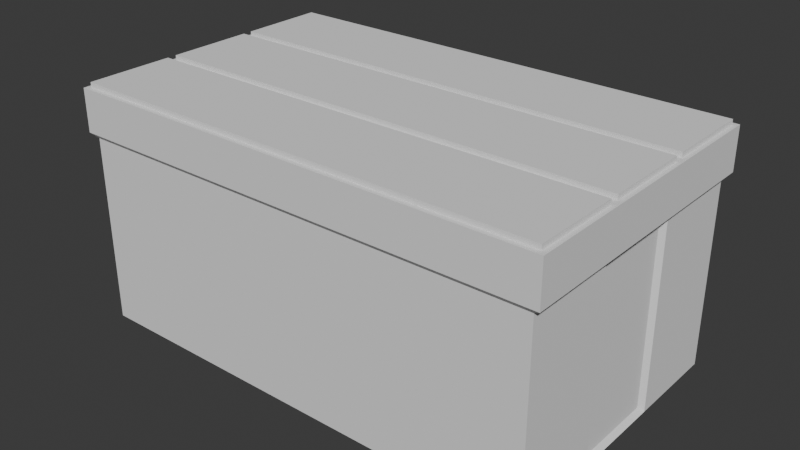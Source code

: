 # Source: StorageBox.blend  (saved by Blender 5.1.29; exported with 4.5.12 LTS)
import bpy
from mathutils import Matrix  # noqa: F401  (used for matrix-valued properties, if any)

bpy.ops.wm.read_factory_settings(use_empty=True)
scene = bpy.context.scene
scene.name = 'Scene'

# ---- collections
col_collection = bpy.data.collections.new('Collection'); scene.collection.children.link(col_collection)

# ---- world
world_world = bpy.data.worlds.new('World'); scene.world = world_world
world_world.use_nodes = True; world_world.node_tree.nodes.clear()
_N = world_world.node_tree.nodes; _L = world_world.node_tree.links
n0 = _N.new('ShaderNodeOutputWorld'); n0.name = 'World Output'; n0.location = (200, 100)
n1 = _N.new('ShaderNodeBackground'); n1.name = 'Background'; n1.location = (-200, 100)
n1.inputs[0].default_value = (0.05088, 0.05088, 0.05088, 1.0)
_L.new(n1.outputs[0], n0.inputs[0])
n0.is_active_output = True
world_world.color = (0.05088, 0.05088, 0.05088)
world_world.sun_shadow_jitter_overblur = 0.0

# ---- meshes
me_cube_002 = bpy.data.meshes.new('Cube.002')
me_cube_002.from_pydata([(-0.5, -0.3, 0.0), (-0.5055, -0.2993, 0.5014), (-0.5, 0.3, 0.0), (-0.5055, 0.2993, 0.5014), (0.5, -0.3, 0.0), (0.5055, -0.2993, 0.5014), (0.5, 0.3, 0.0), (0.5055, 0.2993, 0.5014), (-0.4899, 0.09018, 0.009818), (-0.4899, -0.09018, 0.009818), (-0.5055, -0.1131, 0.5014), (-0.5055, 0.0931, 0.5014), (0.4899, -0.09018, 0.009818), (0.4899, 0.09018, 0.009818), (0.5055, 0.0931, 0.5014), (0.5055, -0.1131, 0.5014), (-0.5155, -0.3093, 0.4105), (-0.5155, 0.3093, 0.4105), (0.5155, 0.3093, 0.4105), (0.5155, -0.3093, 0.4105), (0.5155, 0.1031, 0.4105), (0.5155, -0.1031, 0.4105), (-0.5155, -0.1031, 0.4105), (-0.5155, 0.1031, 0.4105), (-0.5, 0.3, 0.3995), (0.5, 0.3, 0.3995), (0.5, -0.3, 0.3995), (0.4899, 0.09018, 0.3897), (0.4899, -0.09018, 0.3897), (-0.4899, -0.09018, 0.3897), (-0.4899, 0.09018, 0.3897), (-0.5, -0.3, 0.3995), (-0.5, 0.1, 0.0), (-0.5, -0.1, 0.0), (0.5, -0.1, 0.0), (0.5, 0.1, 0.0), (0.5, 0.1, 0.3995), (0.5, -0.1, 0.3995), (-0.5, -0.1, 0.3995), (-0.5, 0.1, 0.3995), (0.5055, -0.0931, 0.5014), (0.5155, -0.3093, 0.5014), (-0.5155, -0.3093, 0.5014), (-0.5055, -0.0931, 0.5014), (-0.5155, -0.1031, 0.5014), (-0.5055, 0.1131, 0.5014), (0.5055, 0.1131, 0.5014), (0.5155, -0.1031, 0.5014), (-0.5155, 0.1031, 0.5014), (-0.5155, 0.3093, 0.5014), (0.5155, 0.3093, 0.5014), (0.5155, 0.1031, 0.5014), (0.5055, -0.1131, 0.5121), (0.5055, -0.2993, 0.5121), (-0.5055, -0.2993, 0.5121), (-0.5055, -0.1131, 0.5121), (-0.5055, -0.0931, 0.5121), (-0.5055, 0.0931, 0.5121), (0.5055, 0.0931, 0.5121), (0.5055, -0.0931, 0.5121), (-0.5055, 0.1131, 0.5121), (-0.5055, 0.2993, 0.5121), (0.5055, 0.2993, 0.5121), (0.5055, 0.1131, 0.5121), (0.1947, 0.3, 0.0), (0.1387, 0.3, 0.0), (-0.1387, 0.3, 0.0), (-0.1947, 0.3, 0.0), (-0.1437, 0.3093, 0.5014), (-0.1999, 0.3093, 0.5014), (0.1999, 0.3093, 0.5014), (0.1437, 0.3093, 0.5014), (-0.1947, -0.3, 0.0), (-0.1387, -0.3, 0.0), (0.1387, -0.3, 0.0), (0.1947, -0.3, 0.0), (0.1437, -0.3093, 0.5014), (0.1999, -0.3093, 0.5014), (-0.1999, -0.3093, 0.5014), (-0.1437, -0.3093, 0.5014), (-0.2, 0.1031, 0.5014), (-0.1436, 0.1031, 0.5014), (0.1436, 0.1031, 0.5014), (0.2, 0.1031, 0.5014), (-0.2, -0.1031, 0.5014), (-0.1436, -0.1031, 0.5014), (0.1436, -0.1031, 0.5014), (0.2, -0.1031, 0.5014), (0.1387, 0.1, 0.0), (0.1946, 0.1, 0.0), (-0.1946, 0.1, 0.0), (-0.1387, 0.1, 0.0), (0.1946, -0.1, 0.0), (0.1387, -0.1, 0.0), (-0.1387, -0.1, 0.0), (-0.1946, -0.1, 0.0), (0.1999, -0.3093, 0.4105), (0.1437, -0.3093, 0.4105), (-0.1437, -0.3093, 0.4105), (-0.1999, -0.3093, 0.4105), (-0.1999, 0.3093, 0.4105), (-0.1437, 0.3093, 0.4105), (0.1437, 0.3093, 0.4105), (0.1999, 0.3093, 0.4105), (-0.1947, 0.3, 0.3995), (-0.1386, 0.3, 0.3995), (0.1386, 0.3, 0.3995), (0.1947, 0.3, 0.3995), (0.1947, -0.3, 0.3995), (0.1386, -0.3, 0.3995), (-0.1386, -0.3, 0.3995), (-0.1947, -0.3, 0.3995), (0.1404, -0.2993, 0.5014), (0.1966, -0.2993, 0.5014), (-0.1966, -0.2993, 0.5014), (-0.1404, -0.2993, 0.5014), (-0.1404, -0.1131, 0.5014), (-0.1966, -0.1131, 0.5014), (0.1966, -0.1131, 0.5014), (0.1404, -0.1131, 0.5014), (-0.1403, 0.0931, 0.5014), (-0.1967, 0.0931, 0.5014), (0.1967, 0.0931, 0.5014), (0.1403, 0.0931, 0.5014), (-0.1967, -0.0931, 0.5014), (-0.1403, -0.0931, 0.5014), (0.1403, -0.0931, 0.5014), (0.1967, -0.0931, 0.5014), (-0.1404, 0.2993, 0.5014), (-0.1966, 0.2993, 0.5014), (0.1966, 0.2993, 0.5014), (0.1404, 0.2993, 0.5014), (-0.1404, 0.1131, 0.5014), (-0.1966, 0.1131, 0.5014), (0.1966, 0.1131, 0.5014), (0.1404, 0.1131, 0.5014), (0.1966, -0.2993, 0.5121), (0.1404, -0.2993, 0.5121), (-0.1404, -0.2993, 0.5121), (-0.1966, -0.2993, 0.5121), (-0.1966, -0.1131, 0.5121), (-0.1404, -0.1131, 0.5121), (0.1404, -0.1131, 0.5121), (0.1966, -0.1131, 0.5121), (-0.1966, 0.0931, 0.5121), (-0.1404, 0.0931, 0.5121), (0.1404, 0.0931, 0.5121), (0.1966, 0.0931, 0.5121), (-0.1404, -0.0931, 0.5121), (-0.1966, -0.0931, 0.5121), (0.1966, -0.0931, 0.5121), (0.1404, -0.0931, 0.5121), (-0.1966, 0.2993, 0.5121), (-0.1404, 0.2993, 0.5121), (0.1404, 0.2993, 0.5121), (0.1966, 0.2993, 0.5121), (-0.1966, 0.1131, 0.5121), (-0.1404, 0.1131, 0.5121), (0.1404, 0.1131, 0.5121), (0.1966, 0.1131, 0.5121), (0.1966, 0.3079, 0.5031), (0.1404, 0.3079, 0.5031), (-0.1404, 0.3079, 0.5031), (-0.1966, 0.3079, 0.5031), (-0.1437, 0.3179, 0.5031), (-0.1999, 0.3179, 0.5031), (0.1999, 0.3179, 0.5031), (0.1437, 0.3179, 0.5031), (-0.1947, 0.3086, 0.4012), (-0.1386, 0.3086, 0.4012), (0.1386, 0.3086, 0.4012), (0.1947, 0.3086, 0.4012), (-0.1999, 0.3179, 0.4122), (-0.1437, 0.3179, 0.4122), (0.1437, 0.3179, 0.4122), (0.1999, 0.3179, 0.4122)], [], [(23, 48, 49, 17), (21, 47, 41, 19), (40, 14, 58, 59), (10, 1, 54, 55), (18, 50, 51, 20), (20, 51, 47, 21), (16, 42, 44, 22), (22, 44, 48, 23), (38, 22, 23, 39), (31, 16, 22, 38), (36, 20, 21, 37), (25, 18, 20, 36), (37, 21, 19, 26), (39, 23, 17, 24), (32, 39, 24, 2), (34, 37, 26, 4), (6, 25, 36, 35), (13, 27, 28, 12), (0, 31, 38, 33), (9, 29, 30, 8), (9, 8, 32, 33), (13, 12, 34, 35), (27, 13, 35, 36), (12, 28, 37, 34), (29, 9, 33, 38), (8, 30, 39, 32), (28, 27, 36, 37), (30, 29, 38, 39), (15, 5, 41, 47), (1, 10, 44, 42), (43, 11, 48, 44), (14, 40, 47, 51), (45, 3, 49, 48), (7, 46, 51, 50), (3, 45, 60, 61), (5, 15, 52, 53), (46, 7, 62, 63), (11, 43, 56, 57), (115, 138, 139, 114), (113, 136, 137, 112), (125, 148, 149, 124), (127, 150, 151, 126), (131, 154, 155, 130), (129, 152, 153, 128), (123, 146, 147, 122), (121, 144, 145, 120), (119, 142, 143, 118), (117, 140, 141, 116), (146, 151, 150, 147), (144, 149, 148, 145), (154, 158, 159, 155), (152, 156, 157, 153), (142, 137, 136, 143), (140, 139, 138, 141), (135, 82, 83, 134), (133, 80, 81, 132), (105, 104, 168, 169), (68, 101, 173, 164), (126, 86, 87, 127), (124, 84, 85, 125), (120, 81, 80, 121), (122, 83, 82, 123), (116, 85, 84, 117), (118, 87, 86, 119), (112, 76, 77, 113), (114, 78, 79, 115), (109, 74, 75, 108), (111, 72, 73, 110), (105, 66, 67, 104), (107, 64, 65, 106), (130, 70, 166, 160), (106, 102, 174, 170), (97, 109, 108, 96), (99, 111, 110, 98), (91, 94, 95, 90), (89, 92, 93, 88), (66, 91, 90, 67), (64, 89, 88, 65), (132, 157, 156, 133), (134, 159, 158, 135), (94, 73, 72, 95), (92, 75, 74, 93), (76, 97, 96, 77), (78, 99, 98, 79), (129, 128, 162, 163), (69, 129, 163, 165), (64, 107, 25, 6), (66, 65, 88, 91), (64, 6, 35, 89), (66, 105, 106, 65), (2, 67, 90, 32), (2, 24, 104, 67), (17, 49, 69, 100), (3, 129, 69, 49), (101, 68, 71, 102), (128, 131, 71, 68), (130, 7, 50, 70), (103, 70, 50, 18), (33, 95, 72, 0), (74, 109, 110, 73), (72, 111, 31, 0), (94, 93, 74, 73), (4, 26, 108, 75), (92, 34, 4, 75), (19, 41, 77, 96), (5, 113, 77, 41), (97, 76, 79, 98), (112, 115, 79, 76), (114, 1, 42, 78), (99, 78, 42, 16), (11, 121, 80, 48), (135, 132, 81, 82), (133, 45, 48, 80), (120, 123, 82, 81), (46, 134, 83, 51), (122, 14, 51, 83), (10, 117, 84, 44), (126, 125, 85, 86), (124, 43, 44, 84), (116, 119, 86, 85), (40, 127, 87, 47), (118, 15, 47, 87), (89, 35, 34, 92), (91, 88, 93, 94), (32, 90, 95, 33), (109, 97, 98, 110), (26, 19, 96, 108), (111, 99, 16, 31), (105, 101, 102, 106), (24, 17, 100, 104), (107, 103, 18, 25), (113, 5, 53, 136), (115, 112, 137, 138), (1, 114, 139, 54), (117, 10, 55, 140), (119, 116, 141, 142), (15, 118, 143, 52), (121, 11, 57, 144), (123, 120, 145, 146), (14, 122, 147, 58), (43, 124, 149, 56), (125, 126, 151, 148), (127, 40, 59, 150), (129, 3, 61, 152), (131, 128, 153, 154), (7, 130, 155, 62), (45, 133, 156, 60), (132, 135, 158, 157), (134, 46, 63, 159), (52, 143, 136, 53), (142, 141, 138, 137), (140, 55, 54, 139), (146, 145, 148, 151), (144, 57, 56, 149), (58, 147, 150, 59), (154, 153, 157, 158), (152, 61, 60, 156), (62, 155, 159, 63), (162, 164, 165, 163), (160, 166, 167, 161), (173, 169, 168, 172), (175, 171, 170, 174), (164, 173, 172, 165), (166, 175, 174, 167), (100, 69, 165, 172), (71, 131, 161, 167), (131, 130, 160, 161), (70, 103, 175, 166), (101, 105, 169, 173), (102, 71, 167, 174), (104, 100, 172, 168), (128, 68, 164, 162), (107, 106, 170, 171), (103, 107, 171, 175)])
_uv = me_cube_002.uv_layers.new(name='UVMap')
_uv.uv.foreach_set('vector', [0.5809, 0.1667, 0.625, 0.1667, 0.625, 0.25, 0.5809, 0.25, 0.5809, 0.6667, 0.625, 0.6667, 0.625, 0.75, 0.5809, 0.75, 0.6274, 0.6626, 0.6274, 0.5874, 0.6274, 0.5874, 0.6274, 0.6626, 0.8726, 0.6707, 0.8726, 0.746, 0.8726, 0.746, 0.8726, 0.6707, 0.5809, 0.5, 0.625, 0.5, 0.625, 0.5833, 0.5809, 0.5833, 0.5809, 0.5833, 0.625, 0.5833, 0.625, 0.6667, 0.5809, 0.6667, 0.5809, 0.0, 0.625, 0.0, 0.625, 0.08333, 0.5809, 0.08333, 0.5809, 0.08333, 0.625, 0.08333, 0.625, 0.1667, 0.5809, 0.1667, 0.5747, 0.08333, 0.5809, 0.08333, 0.5809, 0.1667, 0.5747, 0.1667, 0.5747, 0.0, 0.5809, 0.0, 0.5809, 0.08333, 0.5747, 0.08333, 0.5747, 0.5833, 0.5809, 0.5833, 0.5809, 0.6667, 0.5747, 0.6667, 0.5747, 0.5, 0.5809, 0.5, 0.5809, 0.5833, 0.5747, 0.5833, 0.5747, 0.6667, 0.5809, 0.6667, 0.5809, 0.75, 0.5747, 0.75, 0.5747, 0.1667, 0.5809, 0.1667, 0.5809, 0.25, 0.5747, 0.25, 0.375, 0.1667, 0.5747, 0.1667, 0.5747, 0.25, 0.375, 0.25, 0.375, 0.6667, 0.5747, 0.6667, 0.5747, 0.75, 0.375, 0.75, 0.375, 0.5, 0.5747, 0.5, 0.5747, 0.5833, 0.375, 0.5833, 0.3799, 0.5874, 0.5698, 0.5874, 0.5698, 0.6626, 0.3799, 0.6626, 0.375, 0.0, 0.5747, 0.0, 0.5747, 0.08333, 0.375, 0.08333, 0.3799, 0.08742, 0.5698, 0.08742, 0.5698, 0.1626, 0.3799, 0.1626, 0.3799, 0.08742, 0.3799, 0.1626, 0.375, 0.1667, 0.375, 0.08333, 0.3799, 0.5874, 0.3799, 0.6626, 0.375, 0.6667, 0.375, 0.5833, 0.5698, 0.5874, 0.3799, 0.5874, 0.375, 0.5833, 0.5747, 0.5833, 0.3799, 0.6626, 0.5698, 0.6626, 0.5747, 0.6667, 0.375, 0.6667, 0.5698, 0.08742, 0.3799, 0.08742, 0.375, 0.08333, 0.5747, 0.08333, 0.3799, 0.1626, 0.5698, 0.1626, 0.5747, 0.1667, 0.375, 0.1667, 0.5698, 0.6626, 0.5698, 0.5874, 0.5747, 0.5833, 0.5747, 0.6667, 0.5698, 0.1626, 0.5698, 0.08742, 0.5747, 0.08333, 0.5747, 0.1667, 0.6274, 0.6707, 0.6274, 0.746, 0.625, 0.75, 0.625, 0.6667, 0.8726, 0.746, 0.8726, 0.6707, 0.875, 0.6667, 0.875, 0.75, 0.8726, 0.6626, 0.8726, 0.5874, 0.875, 0.5833, 0.875, 0.6667, 0.6274, 0.5874, 0.6274, 0.6626, 0.625, 0.6667, 0.625, 0.5833, 0.8726, 0.5793, 0.8726, 0.504, 0.875, 0.5, 0.875, 0.5833, 0.6274, 0.504, 0.6274, 0.5793, 0.625, 0.5833, 0.625, 0.5, 0.8726, 0.504, 0.8726, 0.5793, 0.8726, 0.5793, 0.8726, 0.504, 0.6274, 0.746, 0.6274, 0.6707, 0.6274, 0.6707, 0.6274, 0.746, 0.6274, 0.5793, 0.6274, 0.504, 0.6274, 0.504, 0.6274, 0.5793, 0.8726, 0.5874, 0.8726, 0.6626, 0.8726, 0.6626, 0.8726, 0.5874, 0.784, 0.746, 0.7841, 0.746, 0.7977, 0.746, 0.7977, 0.746, 0.7023, 0.746, 0.7023, 0.746, 0.7159, 0.746, 0.716, 0.746, 0.784, 0.6626, 0.784, 0.6626, 0.7977, 0.6626, 0.7977, 0.6626, 0.7023, 0.6626, 0.7023, 0.6626, 0.716, 0.6626, 0.716, 0.6626, 0.716, 0.504, 0.7159, 0.504, 0.7023, 0.504, 0.7023, 0.504, 0.7977, 0.504, 0.7977, 0.504, 0.7841, 0.504, 0.784, 0.504, 0.716, 0.5874, 0.716, 0.5874, 0.7023, 0.5874, 0.7023, 0.5874, 0.7977, 0.5874, 0.7977, 0.5874, 0.784, 0.5874, 0.784, 0.5874, 0.716, 0.6707, 0.716, 0.6707, 0.7023, 0.6707, 0.7023, 0.6707, 0.7977, 0.6707, 0.7977, 0.6707, 0.784, 0.6707, 0.784, 0.6707, 0.716, 0.5874, 0.716, 0.6626, 0.7023, 0.6626, 0.7023, 0.5874, 0.7977, 0.5874, 0.7977, 0.6626, 0.784, 0.6626, 0.784, 0.5874, 0.7159, 0.504, 0.716, 0.5793, 0.7023, 0.5793, 0.7023, 0.504, 0.7977, 0.504, 0.7977, 0.5793, 0.784, 0.5793, 0.7841, 0.504, 0.716, 0.6707, 0.7159, 0.746, 0.7023, 0.746, 0.7023, 0.6707, 0.7977, 0.6707, 0.7977, 0.746, 0.7841, 0.746, 0.784, 0.6707, 0.716, 0.5793, 0.7152, 0.5833, 0.7015, 0.5833, 0.7023, 0.5793, 0.7977, 0.5793, 0.7985, 0.5833, 0.7848, 0.5833, 0.784, 0.5793, 0.5747, 0.3403, 0.5747, 0.3263, 0.5747, 0.3263, 0.5747, 0.3403, 0.625, 0.3401, 0.5809, 0.3401, 0.5809, 0.3401, 0.625, 0.3401, 0.716, 0.6626, 0.7152, 0.6667, 0.7015, 0.6667, 0.7023, 0.6626, 0.7977, 0.6626, 0.7985, 0.6667, 0.7848, 0.6667, 0.784, 0.6626, 0.784, 0.5874, 0.7848, 0.5833, 0.7985, 0.5833, 0.7977, 0.5874, 0.7023, 0.5874, 0.7015, 0.5833, 0.7152, 0.5833, 0.716, 0.5874, 0.784, 0.6707, 0.7848, 0.6667, 0.7985, 0.6667, 0.7977, 0.6707, 0.7023, 0.6707, 0.7015, 0.6667, 0.7152, 0.6667, 0.716, 0.6707, 0.716, 0.746, 0.7151, 0.75, 0.7015, 0.75, 0.7023, 0.746, 0.7977, 0.746, 0.7985, 0.75, 0.7849, 0.75, 0.784, 0.746, 0.5747, 0.8403, 0.375, 0.8403, 0.375, 0.8263, 0.5747, 0.8263, 0.5747, 0.9237, 0.375, 0.9237, 0.375, 0.9097, 0.5747, 0.9097, 0.5747, 0.3403, 0.375, 0.3403, 0.375, 0.3263, 0.5747, 0.3263, 0.5747, 0.4237, 0.375, 0.4237, 0.375, 0.4097, 0.5747, 0.4097, 0.7023, 0.504, 0.7015, 0.5, 0.7015, 0.5, 0.7023, 0.504, 0.5747, 0.4097, 0.5809, 0.4099, 0.5809, 0.4099, 0.5747, 0.4097, 0.5809, 0.8401, 0.5747, 0.8403, 0.5747, 0.8263, 0.5809, 0.8265, 0.5809, 0.9235, 0.5747, 0.9237, 0.5747, 0.9097, 0.5809, 0.9099, 0.2153, 0.5833, 0.2153, 0.6667, 0.2013, 0.6667, 0.2013, 0.5833, 0.2987, 0.5833, 0.2987, 0.6667, 0.2847, 0.6667, 0.2847, 0.5833, 0.2153, 0.5, 0.2153, 0.5833, 0.2013, 0.5833, 0.2013, 0.5, 0.2987, 0.5, 0.2987, 0.5833, 0.2847, 0.5833, 0.2847, 0.5, 0.784, 0.5793, 0.784, 0.5793, 0.7977, 0.5793, 0.7977, 0.5793, 0.7023, 0.5793, 0.7023, 0.5793, 0.716, 0.5793, 0.716, 0.5793, 0.2153, 0.6667, 0.2153, 0.75, 0.2013, 0.75, 0.2013, 0.6667, 0.2987, 0.6667, 0.2987, 0.75, 0.2847, 0.75, 0.2847, 0.6667, 0.625, 0.8401, 0.5809, 0.8401, 0.5809, 0.8265, 0.625, 0.8265, 0.625, 0.9235, 0.5809, 0.9235, 0.5809, 0.9099, 0.625, 0.9099, 0.7977, 0.504, 0.784, 0.504, 0.784, 0.504, 0.7977, 0.504, 0.7985, 0.5, 0.7977, 0.504, 0.7977, 0.504, 0.7985, 0.5, 0.375, 0.4237, 0.5747, 0.4237, 0.5747, 0.5, 0.375, 0.5, 0.2153, 0.5, 0.2847, 0.5, 0.2847, 0.5833, 0.2153, 0.5833, 0.2987, 0.5, 0.375, 0.5, 0.375, 0.5833, 0.2987, 0.5833, 0.375, 0.3403, 0.5747, 0.3403, 0.5747, 0.4097, 0.375, 0.4097, 0.125, 0.5, 0.2013, 0.5, 0.2013, 0.5833, 0.125, 0.5833, 0.375, 0.25, 0.5747, 0.25, 0.5747, 0.3263, 0.375, 0.3263, 0.5809, 0.25, 0.625, 0.25, 0.625, 0.3265, 0.5809, 0.3265, 0.8726, 0.504, 0.7977, 0.504, 0.7985, 0.5, 0.875, 0.5, 0.5809, 0.3401, 0.625, 0.3401, 0.625, 0.4099, 0.5809, 0.4099, 0.784, 0.504, 0.716, 0.504, 0.7151, 0.5, 0.7849, 0.5, 0.7023, 0.504, 0.6274, 0.504, 0.625, 0.5, 0.7015, 0.5, 0.5809, 0.4235, 0.625, 0.4235, 0.625, 0.5, 0.5809, 0.5, 0.125, 0.6667, 0.2013, 0.6667, 0.2013, 0.75, 0.125, 0.75, 0.375, 0.8403, 0.5747, 0.8403, 0.5747, 0.9097, 0.375, 0.9097, 0.375, 0.9237, 0.5747, 0.9237, 0.5747, 1.0, 0.375, 1.0, 0.2153, 0.6667, 0.2847, 0.6667, 0.2847, 0.75, 0.2153, 0.75, 0.375, 0.75, 0.5747, 0.75, 0.5747, 0.8263, 0.375, 0.8263, 0.2987, 0.6667, 0.375, 0.6667, 0.375, 0.75, 0.2987, 0.75, 0.5809, 0.75, 0.625, 0.75, 0.625, 0.8265, 0.5809, 0.8265, 0.6274, 0.746, 0.7023, 0.746, 0.7015, 0.75, 0.625, 0.75, 0.5809, 0.8401, 0.625, 0.8401, 0.625, 0.9099, 0.5809, 0.9099, 0.716, 0.746, 0.784, 0.746, 0.7849, 0.75, 0.7151, 0.75, 0.7977, 0.746, 0.8726, 0.746, 0.875, 0.75, 0.7985, 0.75, 0.5809, 0.9235, 0.625, 0.9235, 0.625, 1.0, 0.5809, 1.0, 0.8726, 0.5874, 0.7977, 0.5874, 0.7985, 0.5833, 0.875, 0.5833, 0.716, 0.5793, 0.784, 0.5793, 0.7848, 0.5833, 0.7152, 0.5833, 0.7977, 0.5793, 0.8726, 0.5793, 0.875, 0.5833, 0.7985, 0.5833, 0.784, 0.5874, 0.716, 0.5874, 0.7152, 0.5833, 0.7848, 0.5833, 0.6274, 0.5793, 0.7023, 0.5793, 0.7015, 0.5833, 0.625, 0.5833, 0.7023, 0.5874, 0.6274, 0.5874, 0.625, 0.5833, 0.7015, 0.5833, 0.8726, 0.6707, 0.7977, 0.6707, 0.7985, 0.6667, 0.875, 0.6667, 0.716, 0.6626, 0.784, 0.6626, 0.7848, 0.6667, 0.7152, 0.6667, 0.7977, 0.6626, 0.8726, 0.6626, 0.875, 0.6667, 0.7985, 0.6667, 0.784, 0.6707, 0.716, 0.6707, 0.7152, 0.6667, 0.7848, 0.6667, 0.6274, 0.6626, 0.7023, 0.6626, 0.7015, 0.6667, 0.625, 0.6667, 0.7023, 0.6707, 0.6274, 0.6707, 0.625, 0.6667, 0.7015, 0.6667, 0.2987, 0.5833, 0.375, 0.5833, 0.375, 0.6667, 0.2987, 0.6667, 0.2153, 0.5833, 0.2847, 0.5833, 0.2847, 0.6667, 0.2153, 0.6667, 0.125, 0.5833, 0.2013, 0.5833, 0.2013, 0.6667, 0.125, 0.6667, 0.5747, 0.8403, 0.5809, 0.8401, 0.5809, 0.9099, 0.5747, 0.9097, 0.5747, 0.75, 0.5809, 0.75, 0.5809, 0.8265, 0.5747, 0.8263, 0.5747, 0.9237, 0.5809, 0.9235, 0.5809, 1.0, 0.5747, 1.0, 0.5747, 0.3403, 0.5809, 0.3401, 0.5809, 0.4099, 0.5747, 0.4097, 0.5747, 0.25, 0.5809, 0.25, 0.5809, 0.3265, 0.5747, 0.3263, 0.5747, 0.4237, 0.5809, 0.4235, 0.5809, 0.5, 0.5747, 0.5, 0.7023, 0.746, 0.6274, 0.746, 0.6274, 0.746, 0.7023, 0.746, 0.784, 0.746, 0.716, 0.746, 0.7159, 0.746, 0.7841, 0.746, 0.8726, 0.746, 0.7977, 0.746, 0.7977, 0.746, 0.8726, 0.746, 0.7977, 0.6707, 0.8726, 0.6707, 0.8726, 0.6707, 0.7977, 0.6707, 0.716, 0.6707, 0.784, 0.6707, 0.784, 0.6707, 0.716, 0.6707, 0.6274, 0.6707, 0.7023, 0.6707, 0.7023, 0.6707, 0.6274, 0.6707, 0.7977, 0.5874, 0.8726, 0.5874, 0.8726, 0.5874, 0.7977, 0.5874, 0.716, 0.5874, 0.784, 0.5874, 0.784, 0.5874, 0.716, 0.5874, 0.6274, 0.5874, 0.7023, 0.5874, 0.7023, 0.5874, 0.6274, 0.5874, 0.8726, 0.6626, 0.7977, 0.6626, 0.7977, 0.6626, 0.8726, 0.6626, 0.784, 0.6626, 0.716, 0.6626, 0.716, 0.6626, 0.784, 0.6626, 0.7023, 0.6626, 0.6274, 0.6626, 0.6274, 0.6626, 0.7023, 0.6626, 0.7977, 0.504, 0.8726, 0.504, 0.8726, 0.504, 0.7977, 0.504, 0.716, 0.504, 0.784, 0.504, 0.7841, 0.504, 0.7159, 0.504, 0.6274, 0.504, 0.7023, 0.504, 0.7023, 0.504, 0.6274, 0.504, 0.8726, 0.5793, 0.7977, 0.5793, 0.7977, 0.5793, 0.8726, 0.5793, 0.784, 0.5793, 0.716, 0.5793, 0.716, 0.5793, 0.784, 0.5793, 0.7023, 0.5793, 0.6274, 0.5793, 0.6274, 0.5793, 0.7023, 0.5793, 0.6274, 0.6707, 0.7023, 0.6707, 0.7023, 0.746, 0.6274, 0.746, 0.716, 0.6707, 0.784, 0.6707, 0.7841, 0.746, 0.7159, 0.746, 0.7977, 0.6707, 0.8726, 0.6707, 0.8726, 0.746, 0.7977, 0.746, 0.716, 0.5874, 0.784, 0.5874, 0.784, 0.6626, 0.716, 0.6626, 0.7977, 0.5874, 0.8726, 0.5874, 0.8726, 0.6626, 0.7977, 0.6626, 0.6274, 0.5874, 0.7023, 0.5874, 0.7023, 0.6626, 0.6274, 0.6626, 0.7159, 0.504, 0.7841, 0.504, 0.784, 0.5793, 0.716, 0.5793, 0.7977, 0.504, 0.8726, 0.504, 0.8726, 0.5793, 0.7977, 0.5793, 0.6274, 0.504, 0.7023, 0.504, 0.7023, 0.5793, 0.6274, 0.5793, 0.784, 0.504, 0.7849, 0.5, 0.7985, 0.5, 0.7977, 0.504, 0.7023, 0.504, 0.7015, 0.5, 0.7151, 0.5, 0.716, 0.504, 0.5809, 0.3401, 0.5747, 0.3403, 0.5747, 0.3263, 0.5809, 0.3265, 0.5809, 0.4235, 0.5747, 0.4237, 0.5747, 0.4097, 0.5809, 0.4099, 0.625, 0.3401, 0.5809, 0.3401, 0.5809, 0.3265, 0.625, 0.3265, 0.625, 0.4235, 0.5809, 0.4235, 0.5809, 0.4099, 0.625, 0.4099, 0.5809, 0.3265, 0.625, 0.3265, 0.625, 0.3265, 0.5809, 0.3265, 0.7151, 0.5, 0.716, 0.504, 0.716, 0.504, 0.7151, 0.5, 0.716, 0.504, 0.7023, 0.504, 0.7023, 0.504, 0.716, 0.504, 0.625, 0.4235, 0.5809, 0.4235, 0.5809, 0.4235, 0.625, 0.4235, 0.5809, 0.3401, 0.5747, 0.3403, 0.5747, 0.3403, 0.5809, 0.3401, 0.5809, 0.4099, 0.625, 0.4099, 0.625, 0.4099, 0.5809, 0.4099, 0.5747, 0.3263, 0.5809, 0.3265, 0.5809, 0.3265, 0.5747, 0.3263, 0.784, 0.504, 0.7849, 0.5, 0.7849, 0.5, 0.784, 0.504, 0.5747, 0.4237, 0.5747, 0.4097, 0.5747, 0.4097, 0.5747, 0.4237, 0.5809, 0.4235, 0.5747, 0.4237, 0.5747, 0.4237, 0.5809, 0.4235])
me_cube_002.update()

# ---- objects
ob_cube = bpy.data.objects.new('Cube', me_cube_002)

# ---- transforms, parenting, visibility, modifiers, constraints
ob_cube.location = (0.0, 0.0, 0.0)

# ---- collection membership
col_collection.objects.link(ob_cube)

# ---- scene / render settings (as saved in the file)
scene.frame_start = 1; scene.frame_end = 250; scene.frame_set(1)
scene.render.engine = 'BLENDER_EEVEE_NEXT'
scene.render.bake_bias = 0.0
scene.render.bake_samples = 0
scene.cycles.sampling_pattern = 'TABULATED_SOBOL'
scene.eevee.use_volume_custom_range = False
bpy.context.view_layer.update()

# ---- added for rendering (the .blend has no active camera and no usable light): camera, sun
cam_auto = bpy.data.cameras.new('AutoCamera')
cam_auto.lens = 50.0
cam_auto.sensor_width = 36.0
cam_auto.clip_end = 1000.0
ob_auto_camera = bpy.data.objects.new('AutoCamera', cam_auto)
scene.collection.objects.link(ob_auto_camera)
ob_auto_camera.location = (1.21293, -1.4512, 1.2264)
ob_auto_camera.rotation_euler = (1.09748, -7.21219e-08, 0.694738)
scene.camera = ob_auto_camera
light_auto_sun = bpy.data.lights.new('AutoSun', 'SUN')
light_auto_sun.energy = 3.0
light_auto_sun.angle = 0.0523599
ob_auto_sun = bpy.data.objects.new('AutoSun', light_auto_sun)
scene.collection.objects.link(ob_auto_sun)
ob_auto_sun.rotation_euler = (0.872665, 0.174533, 0.523599)
bpy.context.view_layer.update()
